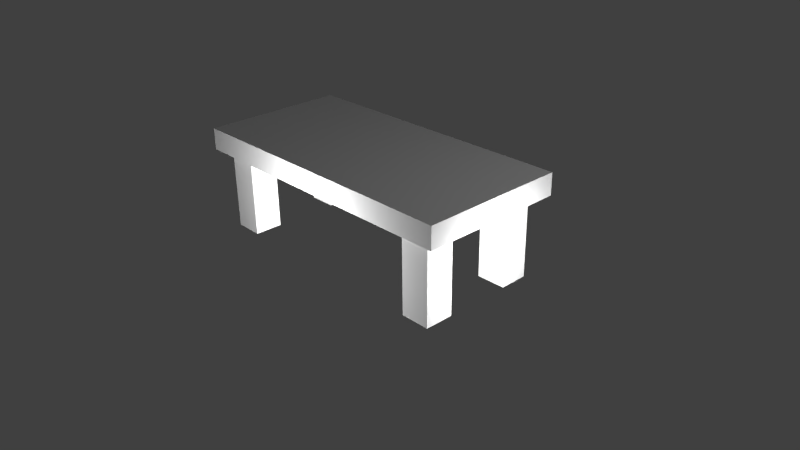 # Source: table.blend  (saved by Blender 2.70.0; exported with 4.5.12 LTS)
import bpy
from mathutils import Matrix  # noqa: F401  (used for matrix-valued properties, if any)

bpy.ops.wm.read_factory_settings(use_empty=True)
scene = bpy.context.scene
scene.name = 'Scene'

# ---- collections
col_collection_1 = bpy.data.collections.new('Collection 1'); scene.collection.children.link(col_collection_1)

# ---- world
world_world = bpy.data.worlds.new('World'); scene.world = world_world
world_world.color = (0.05088, 0.05088, 0.05088)
world_world.use_sun_shadow = False
world_world.sun_shadow_jitter_overblur = 0.0
world_world.cycles.sampling_method = 'MANUAL'
world_world.cycles.sample_map_resolution = 256

# ---- cameras
cam_camera = bpy.data.cameras.new('Camera')
cam_camera.clip_end = 100.0
cam_camera.lens = 35.0
cam_camera.sensor_width = 32.0
cam_camera.sensor_height = 18.0
cam_camera.ortho_scale = 7.314
cam_camera.dof.focus_distance = 0.0
cam_camera.dof.aperture_fstop = 128.0

# ---- lights
light_point_004 = bpy.data.lights.new('Point.004', 'POINT')
light_point_004.transmission_factor = 0.0
light_point_004.energy = 100.0
light_point_004.shadow_buffer_clip_start = 0.5
light_point_004.shadow_soft_size = 0.1
light_point_004.shadow_maximum_resolution = 0.006
light_point_004.use_absolute_resolution = True
light_point_004.cycles.use_multiple_importance_sampling = False
light_point_003 = bpy.data.lights.new('Point.003', 'POINT')
light_point_003.transmission_factor = 0.0
light_point_003.energy = 100.0
light_point_003.shadow_buffer_clip_start = 0.5
light_point_003.shadow_soft_size = 0.1
light_point_003.shadow_maximum_resolution = 0.006
light_point_003.use_absolute_resolution = True
light_point_003.cycles.use_multiple_importance_sampling = False
light_point_002 = bpy.data.lights.new('Point.002', 'POINT')
light_point_002.transmission_factor = 0.0
light_point_002.energy = 100.0
light_point_002.shadow_buffer_clip_start = 0.5
light_point_002.shadow_soft_size = 0.1
light_point_002.shadow_maximum_resolution = 0.006
light_point_002.use_absolute_resolution = True
light_point_002.cycles.use_multiple_importance_sampling = False
light_point_001 = bpy.data.lights.new('Point.001', 'POINT')
light_point_001.transmission_factor = 0.0
light_point_001.energy = 100.0
light_point_001.shadow_buffer_clip_start = 0.5
light_point_001.shadow_soft_size = 0.1
light_point_001.shadow_maximum_resolution = 0.006
light_point_001.use_absolute_resolution = True
light_point_001.cycles.use_multiple_importance_sampling = False
light_point = bpy.data.lights.new('Point', 'POINT')
light_point.transmission_factor = 0.0
light_point.energy = 100.0
light_point.shadow_buffer_clip_start = 0.5
light_point.shadow_soft_size = 0.1
light_point.shadow_maximum_resolution = 0.006
light_point.use_absolute_resolution = True
light_point.cycles.use_multiple_importance_sampling = False
light_lamp = bpy.data.lights.new('Lamp', 'POINT')
light_lamp.transmission_factor = 0.0
light_lamp.cutoff_distance = 30.0
light_lamp.energy = 100.0
light_lamp.shadow_buffer_clip_start = 1.001
light_lamp.shadow_soft_size = 0.1
light_lamp.shadow_maximum_resolution = 0.006
light_lamp.use_absolute_resolution = True
light_lamp.cycles.use_multiple_importance_sampling = False

# ---- meshes
me_cube_001 = bpy.data.meshes.new('Cube.001')
me_cube_001.from_pydata([(-1.985, -0.9549, 1.154), (-1.985, 0.9881, 1.154), (1.985, 0.9881, 1.154), (1.985, -0.9549, 1.154), (-1.985, -0.9549, 1.444), (-1.985, 0.9881, 1.444), (1.985, 0.9881, 1.444), (1.985, -0.9549, 1.444), (-1.804, -0.8104, 0.06719), (-1.804, -0.4293, 0.06719), (-1.416, -0.4293, 0.06719), (-1.416, -0.8104, 0.06719), (-1.804, -0.8104, 1.159), (-1.804, -0.4293, 1.159), (-1.416, -0.4293, 1.159), (-1.416, -0.8104, 1.159), (-1.804, 0.4521, 0.0672), (-1.804, 0.8331, 0.0672), (-1.416, 0.8331, 0.0672), (-1.416, 0.4521, 0.0672), (-1.804, 0.4521, 1.159), (-1.804, 0.8331, 1.159), (-1.416, 0.8331, 1.159), (-1.416, 0.4521, 1.159), (1.398, 0.4521, 0.0672), (1.398, 0.8331, 0.0672), (1.786, 0.8331, 0.0672), (1.786, 0.4521, 0.0672), (1.398, 0.4521, 1.159), (1.398, 0.8331, 1.159), (1.786, 0.8331, 1.159), (1.786, 0.4521, 1.159), (1.398, -0.8104, 0.06719), (1.398, -0.4293, 0.06719), (1.786, -0.4293, 0.06719), (1.786, -0.8104, 0.06719), (1.398, -0.8104, 1.159), (1.398, -0.4293, 1.159), (1.786, -0.4293, 1.159), (1.786, -0.8104, 1.159)], [], [(4, 5, 1, 0), (5, 6, 2, 1), (6, 7, 3, 2), (7, 4, 0, 3), (0, 1, 2, 3), (7, 6, 5, 4), (12, 13, 9, 8), (13, 14, 10, 9), (14, 15, 11, 10), (15, 12, 8, 11), (8, 9, 10, 11), (15, 14, 13, 12), (20, 21, 17, 16), (21, 22, 18, 17), (22, 23, 19, 18), (23, 20, 16, 19), (16, 17, 18, 19), (23, 22, 21, 20), (28, 29, 25, 24), (29, 30, 26, 25), (30, 31, 27, 26), (31, 28, 24, 27), (24, 25, 26, 27), (31, 30, 29, 28), (36, 37, 33, 32), (37, 38, 34, 33), (38, 39, 35, 34), (39, 36, 32, 35), (32, 33, 34, 35), (39, 38, 37, 36)])
_uv = me_cube_001.uv_layers.new(name='UVMap')
_uv.uv.foreach_set('vector', [0.4872, 0.9281, 0.7287, 0.9281, 0.7287, 0.986, 0.4872, 0.986, 0.4872, 0.8118, 0.9807, 0.8118, 0.9807, 0.8696, 0.4872, 0.8696, 0.9705, 0.986, 0.729, 0.986, 0.729, 0.9281, 0.9705, 0.9281, 0.9807, 0.9278, 0.4872, 0.9278, 0.4872, 0.8699, 0.9807, 0.8699, 0.4872, 0.4224, 0.4872, 0.03371, 0.9807, 0.03371, 0.9807, 0.4224, 0.9807, 0.4227, 0.9807, 0.8114, 0.4872, 0.8114, 0.4872, 0.4227, 0.2384, 0.7351, 0.1813, 0.7351, 0.1813, 0.4191, 0.2384, 0.4191, 0.2384, 0.4183, 0.1801, 0.4183, 0.1801, 0.1022, 0.2384, 0.1022, 0.296, 0.7351, 0.2388, 0.7351, 0.2388, 0.4191, 0.296, 0.4191, 0.1211, 0.4183, 0.06276, 0.4183, 0.06276, 0.1022, 0.1211, 0.1022, 0.1225, 0.8462, 0.1226, 0.7359, 0.1809, 0.7359, 0.1808, 0.8463, 0.4134, 0.7359, 0.4134, 0.8462, 0.3551, 0.8462, 0.3551, 0.7359, 0.4688, 0.7351, 0.4116, 0.7351, 0.4116, 0.4191, 0.4688, 0.4191, 0.06236, 0.7351, 0.004067, 0.7351, 0.004067, 0.4191, 0.06236, 0.4191, 0.3547, 0.4183, 0.2975, 0.4183, 0.2975, 0.1022, 0.3547, 0.1022, 0.1797, 0.4183, 0.1215, 0.4183, 0.1215, 0.1022, 0.1797, 0.1022, 0.004067, 0.9574, 0.004067, 0.847, 0.06236, 0.847, 0.06236, 0.9574, 0.3547, 0.7359, 0.3547, 0.8462, 0.2964, 0.8462, 0.2964, 0.7359, 0.4112, 0.7351, 0.354, 0.7351, 0.354, 0.4191, 0.4112, 0.4191, 0.1211, 0.7351, 0.06276, 0.7351, 0.06276, 0.4191, 0.1211, 0.4191, 0.4123, 0.4183, 0.3551, 0.4183, 0.3551, 0.1022, 0.4123, 0.1022, 0.1797, 0.7351, 0.1215, 0.7351, 0.1215, 0.4191, 0.1797, 0.4191, 0.06276, 0.8462, 0.06276, 0.7359, 0.1211, 0.7359, 0.1211, 0.8462, 0.06236, 0.7359, 0.06236, 0.8462, 0.004067, 0.8462, 0.004067, 0.7359, 0.3536, 0.7351, 0.2964, 0.7351, 0.2964, 0.4191, 0.3536, 0.4191, 0.2971, 0.4183, 0.2388, 0.4183, 0.2388, 0.1022, 0.2971, 0.1022, 0.4699, 0.4183, 0.4127, 0.4183, 0.4127, 0.1022, 0.4699, 0.1022, 0.06236, 0.4183, 0.004067, 0.4183, 0.004067, 0.1022, 0.06236, 0.1022, 0.06276, 0.9574, 0.06276, 0.847, 0.1211, 0.847, 0.1211, 0.9574, 0.2396, 0.7359, 0.2395, 0.8463, 0.1813, 0.8462, 0.1813, 0.7359])
me_cube_001.use_remesh_preserve_volume = False
me_cube_001.use_remesh_preserve_attributes = False
me_cube_001.use_mirror_vertex_groups = False
me_cube_001.update()

# ---- objects
ob_point_004 = bpy.data.objects.new('Point.004', light_point_004)
ob_point_003 = bpy.data.objects.new('Point.003', light_point_003)
ob_point_002 = bpy.data.objects.new('Point.002', light_point_002)
ob_point_001 = bpy.data.objects.new('Point.001', light_point_001)
ob_point = bpy.data.objects.new('Point', light_point)
ob_cube = bpy.data.objects.new('Cube', me_cube_001)
ob_lamp = bpy.data.objects.new('Lamp', light_lamp)
ob_camera = bpy.data.objects.new('Camera', cam_camera)

# ---- transforms, parenting, visibility, modifiers, constraints
ob_point_004.location = (-0.001602, 2.157, 0.9601)
ob_point_004.lineart.crease_threshold = 0.0
ob_point_003.location = (2.565, -0.0007066, 0.6756)
ob_point_003.lineart.crease_threshold = 0.0
ob_point_002.location = (-3.262, -0.01701, 0.7036)
ob_point_002.lineart.crease_threshold = 0.0
ob_point_001.location = (0.0531, -1.879, 0.8856)
ob_point_001.lineart.crease_threshold = 0.0
ob_point.location = (0.06063, -0.8626, 0.2135)
ob_point.lineart.crease_threshold = 0.0
ob_cube.location = (0.0, 0.0, 0.0)
ob_cube.lineart.crease_threshold = 0.0
ob_lamp.location = (4.076, 1.005, 5.904)
ob_lamp.rotation_euler = (0.6503, 0.05522, 1.866)
ob_lamp.lock_rotations_4d = False
ob_lamp.empty_display_type = 'ARROWS'
ob_lamp.color = (0.0, 0.0, 0.0, 0.0)
ob_lamp.lineart.crease_threshold = 0.0
ob_camera.location = (7.481, -6.508, 5.344)
ob_camera.rotation_euler = (1.109, 0.01082, 0.8149)
ob_camera.lock_rotations_4d = False
ob_camera.empty_display_type = 'ARROWS'
ob_camera.color = (0.0, 0.0, 0.0, 0.0)
ob_camera.display_type = 'WIRE'
ob_camera.lineart.crease_threshold = 0.0

# ---- collection membership
col_collection_1.objects.link(ob_point_004)
col_collection_1.objects.link(ob_point_003)
col_collection_1.objects.link(ob_point_002)
col_collection_1.objects.link(ob_point_001)
col_collection_1.objects.link(ob_point)
col_collection_1.objects.link(ob_cube)
col_collection_1.objects.link(ob_lamp)
col_collection_1.objects.link(ob_camera)

# ---- scene / render settings (as saved in the file)
scene.camera = ob_camera
scene.frame_start = 1; scene.frame_end = 250; scene.frame_set(1)
scene.render.engine = 'BLENDER_EEVEE_NEXT'
scene.render.resolution_percentage = 50
scene.render.dither_intensity = 0.0
scene.cycles.use_denoising = False
scene.cycles.samples = 10
scene.cycles.sampling_pattern = 'TABULATED_SOBOL'
scene.cycles.light_sampling_threshold = 0.0
scene.cycles.use_adaptive_sampling = False
scene.cycles.use_light_tree = False
scene.cycles.blur_glossy = 0.0
scene.cycles.volume_bounces = 1
scene.cycles.pixel_filter_type = 'GAUSSIAN'
scene.cycles.sample_clamp_indirect = 0.0
scene.view_settings.view_transform = 'Standard'
bpy.context.view_layer.update()
